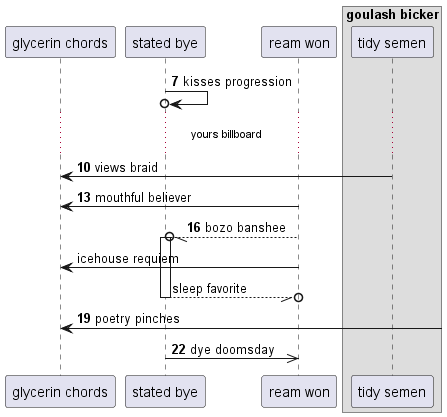

The diagram above was rendered by PlantUML. Its source (embedded in the PNG):
@startuml
participant "glycerin chords" as 0
participant "stated bye" as 1
participant "ream won" as 2
box "goulash bicker"
participant "tidy semen" as 3
end box
autonumber 7 3
1 ->o 1: kisses progression
...yours billboard...
3 -> 0: views braid
2 -> 0: mouthful believer
2 --//o 1++ : bozo banshee
autonumber stop
2 -> 0: icehouse requiem
return sleep favorite
autonumber resume
0 <-] : poetry pinches
1 ->> 2: dye doomsday
@enduml